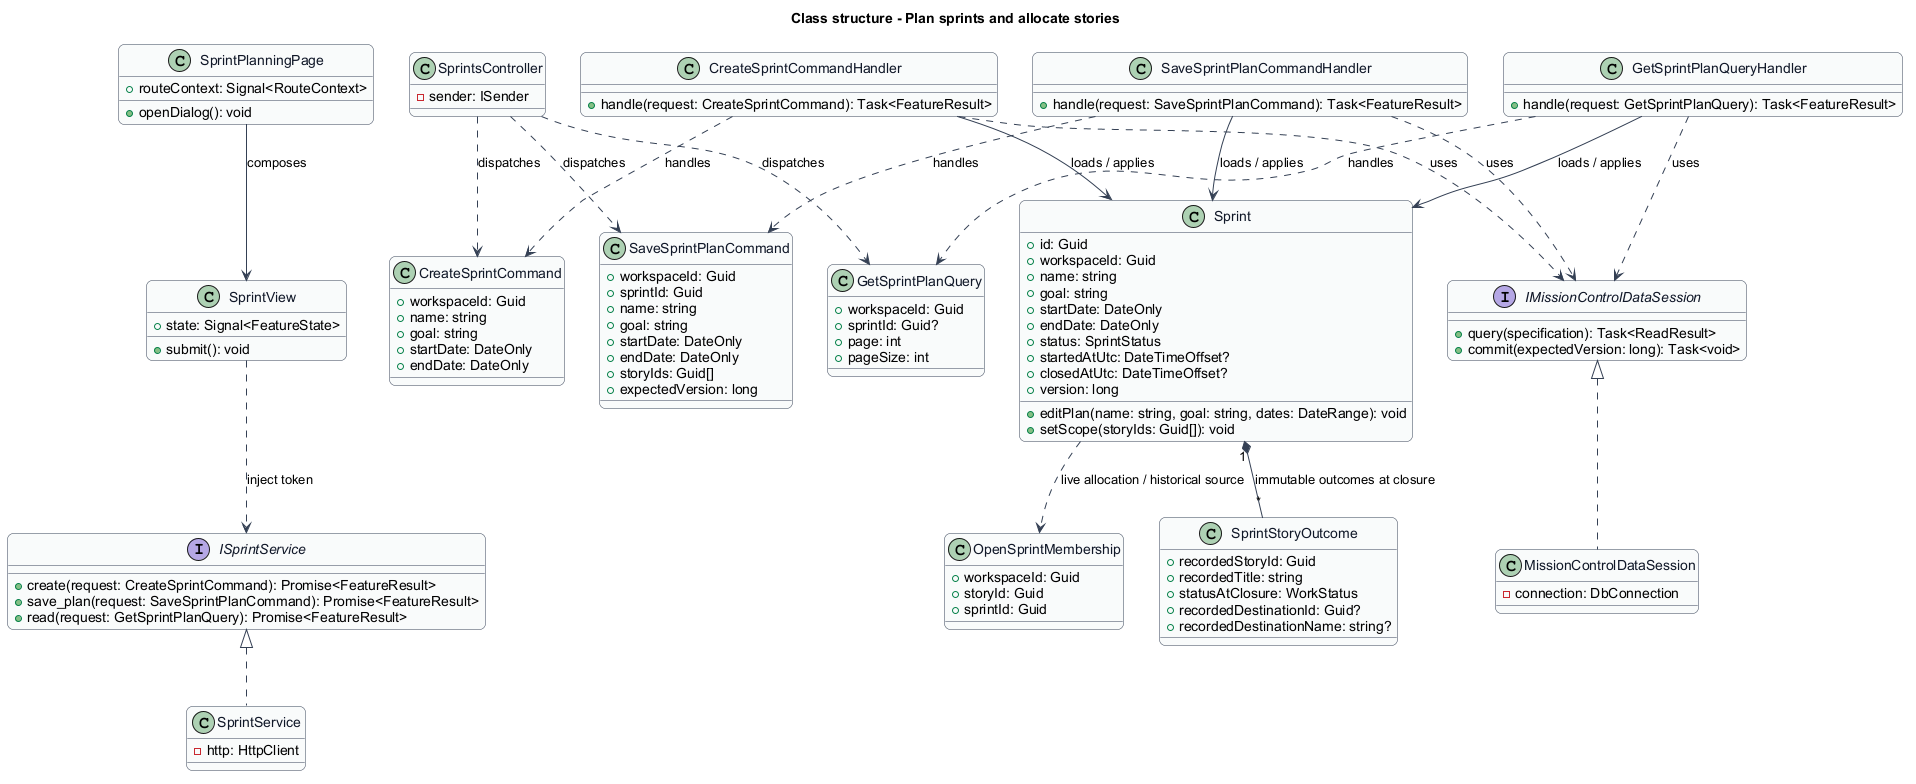

The diagram above was rendered by PlantUML. Its source (embedded in the PNG):
@startuml
skinparam backgroundColor #FFFFFF
skinparam shadowing false
skinparam roundcorner 12
skinparam defaultFontName Arial
skinparam ArrowColor #344054
skinparam rectangle {
  BorderColor #344054
  FontColor #101828
}
skinparam package {
  BorderColor #667085
  FontColor #101828
  BackgroundColor #F9FAFB
}
title Class structure - Plan sprints and allocate stories
skinparam class {
  BorderColor #344054
  FontColor #101828
  BackgroundColor #F9FAFB
}
class SprintPlanningPage {
  +routeContext: Signal<RouteContext>
  +openDialog(): void
}
class SprintView {
  +state: Signal<FeatureState>
  +submit(): void
}
interface ISprintService {
  +create(request: CreateSprintCommand): Promise<FeatureResult>
  +save_plan(request: SaveSprintPlanCommand): Promise<FeatureResult>
  +read(request: GetSprintPlanQuery): Promise<FeatureResult>
}
class SprintService {
  -http: HttpClient
}
class SprintsController {
  -sender: ISender
}
class Sprint {
  +id: Guid
  +workspaceId: Guid
  +name: string
  +goal: string
  +startDate: DateOnly
  +endDate: DateOnly
  +status: SprintStatus
  +startedAtUtc: DateTimeOffset?
  +closedAtUtc: DateTimeOffset?
  +version: long
  +editPlan(name: string, goal: string, dates: DateRange): void
  +setScope(storyIds: Guid[]): void
}
interface IMissionControlDataSession {
  +query(specification): Task<ReadResult>
  +commit(expectedVersion: long): Task<void>
}
class MissionControlDataSession {
  -connection: DbConnection
}
SprintPlanningPage --> SprintView : composes
SprintView ..> ISprintService : inject token
ISprintService <|.. SprintService
IMissionControlDataSession <|.. MissionControlDataSession
class CreateSprintCommand {
  +workspaceId: Guid
  +name: string
  +goal: string
  +startDate: DateOnly
  +endDate: DateOnly
}
class CreateSprintCommandHandler {
  +handle(request: CreateSprintCommand): Task<FeatureResult>
}
SprintsController ..> CreateSprintCommand : dispatches
CreateSprintCommandHandler ..> CreateSprintCommand : handles
CreateSprintCommandHandler --> Sprint : loads / applies
CreateSprintCommandHandler ..> IMissionControlDataSession : uses
class SaveSprintPlanCommand {
  +workspaceId: Guid
  +sprintId: Guid
  +name: string
  +goal: string
  +startDate: DateOnly
  +endDate: DateOnly
  +storyIds: Guid[]
  +expectedVersion: long
}
class SaveSprintPlanCommandHandler {
  +handle(request: SaveSprintPlanCommand): Task<FeatureResult>
}
SprintsController ..> SaveSprintPlanCommand : dispatches
SaveSprintPlanCommandHandler ..> SaveSprintPlanCommand : handles
SaveSprintPlanCommandHandler --> Sprint : loads / applies
SaveSprintPlanCommandHandler ..> IMissionControlDataSession : uses
class GetSprintPlanQuery {
  +workspaceId: Guid
  +sprintId: Guid?
  +page: int
  +pageSize: int
}
class GetSprintPlanQueryHandler {
  +handle(request: GetSprintPlanQuery): Task<FeatureResult>
}
SprintsController ..> GetSprintPlanQuery : dispatches
GetSprintPlanQueryHandler ..> GetSprintPlanQuery : handles
GetSprintPlanQueryHandler --> Sprint : loads / applies
GetSprintPlanQueryHandler ..> IMissionControlDataSession : uses

class OpenSprintMembership {
  +workspaceId: Guid
  +storyId: Guid
  +sprintId: Guid
}
class SprintStoryOutcome {
  +recordedStoryId: Guid
  +recordedTitle: string
  +statusAtClosure: WorkStatus
  +recordedDestinationId: Guid?
  +recordedDestinationName: string?
}
Sprint "1" *-- "*" SprintStoryOutcome : immutable outcomes at closure
Sprint ..> OpenSprintMembership : live allocation / historical source
@enduml